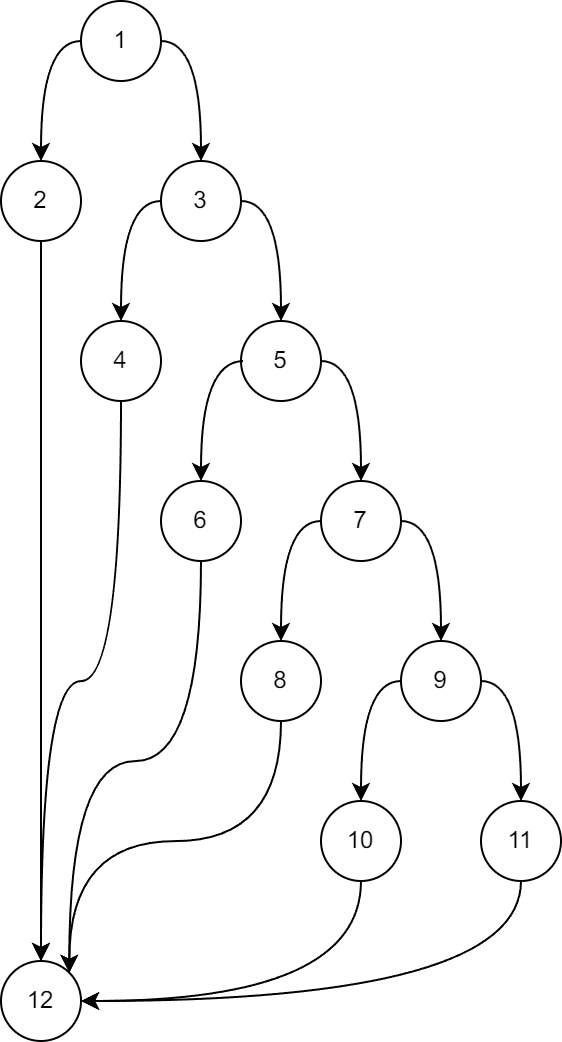

The diagram above was exported from draw.io. Its source (the exported page's mxGraphModel, read from the mxfile embedded in the PNG):
<mxGraphModel dx="1294" dy="995" grid="1" gridSize="10" guides="1" tooltips="1" connect="1" arrows="1" fold="1" page="1" pageScale="1" pageWidth="827" pageHeight="1169" math="0" shadow="0">
  <root>
    <mxCell id="0" />
    <mxCell id="1" parent="0" />
    <mxCell id="4_kUkk71L0v5db4bS-J5-14" style="edgeStyle=orthogonalEdgeStyle;rounded=0;orthogonalLoop=1;jettySize=auto;html=1;entryX=0.5;entryY=0;entryDx=0;entryDy=0;exitX=1;exitY=0.5;exitDx=0;exitDy=0;curved=1;" edge="1" parent="1" source="4_kUkk71L0v5db4bS-J5-1" target="4_kUkk71L0v5db4bS-J5-3">
      <mxGeometry relative="1" as="geometry" />
    </mxCell>
    <mxCell id="4_kUkk71L0v5db4bS-J5-1" value="1" style="ellipse;whiteSpace=wrap;html=1;aspect=fixed;" vertex="1" parent="1">
      <mxGeometry x="80" y="40" width="40" height="40" as="geometry" />
    </mxCell>
    <mxCell id="4_kUkk71L0v5db4bS-J5-2" value="2" style="ellipse;whiteSpace=wrap;html=1;aspect=fixed;" vertex="1" parent="1">
      <mxGeometry x="40" y="120" width="40" height="40" as="geometry" />
    </mxCell>
    <mxCell id="4_kUkk71L0v5db4bS-J5-3" value="3" style="ellipse;whiteSpace=wrap;html=1;aspect=fixed;" vertex="1" parent="1">
      <mxGeometry x="120" y="120" width="40" height="40" as="geometry" />
    </mxCell>
    <mxCell id="4_kUkk71L0v5db4bS-J5-4" value="4" style="ellipse;whiteSpace=wrap;html=1;aspect=fixed;" vertex="1" parent="1">
      <mxGeometry x="80" y="200" width="40" height="40" as="geometry" />
    </mxCell>
    <mxCell id="4_kUkk71L0v5db4bS-J5-5" value="5" style="ellipse;whiteSpace=wrap;html=1;aspect=fixed;" vertex="1" parent="1">
      <mxGeometry x="160" y="200" width="40" height="40" as="geometry" />
    </mxCell>
    <mxCell id="4_kUkk71L0v5db4bS-J5-6" value="6" style="ellipse;whiteSpace=wrap;html=1;aspect=fixed;" vertex="1" parent="1">
      <mxGeometry x="120" y="280" width="40" height="40" as="geometry" />
    </mxCell>
    <mxCell id="4_kUkk71L0v5db4bS-J5-7" value="7" style="ellipse;whiteSpace=wrap;html=1;aspect=fixed;" vertex="1" parent="1">
      <mxGeometry x="200" y="280" width="40" height="40" as="geometry" />
    </mxCell>
    <mxCell id="4_kUkk71L0v5db4bS-J5-8" value="8" style="ellipse;whiteSpace=wrap;html=1;aspect=fixed;" vertex="1" parent="1">
      <mxGeometry x="160" y="360" width="40" height="40" as="geometry" />
    </mxCell>
    <mxCell id="4_kUkk71L0v5db4bS-J5-9" value="9" style="ellipse;whiteSpace=wrap;html=1;aspect=fixed;" vertex="1" parent="1">
      <mxGeometry x="240" y="360" width="40" height="40" as="geometry" />
    </mxCell>
    <mxCell id="4_kUkk71L0v5db4bS-J5-11" value="10" style="ellipse;whiteSpace=wrap;html=1;aspect=fixed;" vertex="1" parent="1">
      <mxGeometry x="200" y="440" width="40" height="40" as="geometry" />
    </mxCell>
    <mxCell id="4_kUkk71L0v5db4bS-J5-12" value="11" style="ellipse;whiteSpace=wrap;html=1;aspect=fixed;" vertex="1" parent="1">
      <mxGeometry x="280" y="440" width="40" height="40" as="geometry" />
    </mxCell>
    <mxCell id="4_kUkk71L0v5db4bS-J5-15" style="edgeStyle=orthogonalEdgeStyle;rounded=0;orthogonalLoop=1;jettySize=auto;html=1;entryX=0.5;entryY=0;entryDx=0;entryDy=0;exitX=0;exitY=0.5;exitDx=0;exitDy=0;curved=1;" edge="1" parent="1" source="4_kUkk71L0v5db4bS-J5-1" target="4_kUkk71L0v5db4bS-J5-2">
      <mxGeometry relative="1" as="geometry">
        <mxPoint x="130" y="70" as="sourcePoint" />
        <mxPoint x="150" y="130" as="targetPoint" />
      </mxGeometry>
    </mxCell>
    <mxCell id="4_kUkk71L0v5db4bS-J5-16" style="edgeStyle=orthogonalEdgeStyle;rounded=0;orthogonalLoop=1;jettySize=auto;html=1;entryX=0.5;entryY=0;entryDx=0;entryDy=0;curved=1;exitX=1;exitY=0.5;exitDx=0;exitDy=0;" edge="1" parent="1" source="4_kUkk71L0v5db4bS-J5-3" target="4_kUkk71L0v5db4bS-J5-5">
      <mxGeometry relative="1" as="geometry">
        <mxPoint x="220" y="110" as="sourcePoint" />
        <mxPoint x="160" y="140" as="targetPoint" />
      </mxGeometry>
    </mxCell>
    <mxCell id="4_kUkk71L0v5db4bS-J5-17" style="edgeStyle=orthogonalEdgeStyle;rounded=0;orthogonalLoop=1;jettySize=auto;html=1;entryX=0.5;entryY=0;entryDx=0;entryDy=0;exitX=0;exitY=0.5;exitDx=0;exitDy=0;curved=1;" edge="1" parent="1" source="4_kUkk71L0v5db4bS-J5-3" target="4_kUkk71L0v5db4bS-J5-4">
      <mxGeometry relative="1" as="geometry">
        <mxPoint x="150" y="90" as="sourcePoint" />
        <mxPoint x="170" y="150" as="targetPoint" />
      </mxGeometry>
    </mxCell>
    <mxCell id="4_kUkk71L0v5db4bS-J5-18" style="edgeStyle=orthogonalEdgeStyle;rounded=0;orthogonalLoop=1;jettySize=auto;html=1;curved=1;exitX=1;exitY=0.5;exitDx=0;exitDy=0;entryX=0.5;entryY=0;entryDx=0;entryDy=0;" edge="1" parent="1" source="4_kUkk71L0v5db4bS-J5-5" target="4_kUkk71L0v5db4bS-J5-7">
      <mxGeometry relative="1" as="geometry">
        <mxPoint x="240" y="221" as="sourcePoint" />
        <mxPoint x="260" y="280" as="targetPoint" />
      </mxGeometry>
    </mxCell>
    <mxCell id="4_kUkk71L0v5db4bS-J5-19" style="edgeStyle=orthogonalEdgeStyle;rounded=0;orthogonalLoop=1;jettySize=auto;html=1;entryX=0.5;entryY=0;entryDx=0;entryDy=0;curved=1;" edge="1" parent="1" target="4_kUkk71L0v5db4bS-J5-6">
      <mxGeometry relative="1" as="geometry">
        <mxPoint x="161" y="220" as="sourcePoint" />
        <mxPoint x="140" y="280" as="targetPoint" />
      </mxGeometry>
    </mxCell>
    <mxCell id="4_kUkk71L0v5db4bS-J5-20" style="edgeStyle=orthogonalEdgeStyle;rounded=0;orthogonalLoop=1;jettySize=auto;html=1;entryX=0.5;entryY=0;entryDx=0;entryDy=0;exitX=0;exitY=0.5;exitDx=0;exitDy=0;curved=1;" edge="1" parent="1" source="4_kUkk71L0v5db4bS-J5-7" target="4_kUkk71L0v5db4bS-J5-8">
      <mxGeometry relative="1" as="geometry">
        <mxPoint x="140" y="160" as="sourcePoint" />
        <mxPoint x="120" y="220" as="targetPoint" />
      </mxGeometry>
    </mxCell>
    <mxCell id="4_kUkk71L0v5db4bS-J5-21" style="edgeStyle=orthogonalEdgeStyle;rounded=0;orthogonalLoop=1;jettySize=auto;html=1;entryX=0.5;entryY=0;entryDx=0;entryDy=0;exitX=1;exitY=0.5;exitDx=0;exitDy=0;curved=1;" edge="1" parent="1" source="4_kUkk71L0v5db4bS-J5-7" target="4_kUkk71L0v5db4bS-J5-9">
      <mxGeometry relative="1" as="geometry">
        <mxPoint x="150" y="170" as="sourcePoint" />
        <mxPoint x="130" y="230" as="targetPoint" />
      </mxGeometry>
    </mxCell>
    <mxCell id="4_kUkk71L0v5db4bS-J5-22" style="edgeStyle=orthogonalEdgeStyle;rounded=0;orthogonalLoop=1;jettySize=auto;html=1;entryX=0.5;entryY=0;entryDx=0;entryDy=0;exitX=1;exitY=0.5;exitDx=0;exitDy=0;curved=1;" edge="1" parent="1" source="4_kUkk71L0v5db4bS-J5-9" target="4_kUkk71L0v5db4bS-J5-12">
      <mxGeometry relative="1" as="geometry">
        <mxPoint x="250" y="310" as="sourcePoint" />
        <mxPoint x="270" y="370" as="targetPoint" />
      </mxGeometry>
    </mxCell>
    <mxCell id="4_kUkk71L0v5db4bS-J5-23" style="edgeStyle=orthogonalEdgeStyle;rounded=0;orthogonalLoop=1;jettySize=auto;html=1;entryX=0.5;entryY=0;entryDx=0;entryDy=0;exitX=0;exitY=0.5;exitDx=0;exitDy=0;curved=1;" edge="1" parent="1" source="4_kUkk71L0v5db4bS-J5-9" target="4_kUkk71L0v5db4bS-J5-11">
      <mxGeometry relative="1" as="geometry">
        <mxPoint x="260" y="320" as="sourcePoint" />
        <mxPoint x="280" y="380" as="targetPoint" />
      </mxGeometry>
    </mxCell>
    <mxCell id="4_kUkk71L0v5db4bS-J5-24" value="12" style="ellipse;whiteSpace=wrap;html=1;aspect=fixed;" vertex="1" parent="1">
      <mxGeometry x="40" y="520" width="40" height="40" as="geometry" />
    </mxCell>
    <mxCell id="4_kUkk71L0v5db4bS-J5-26" style="edgeStyle=orthogonalEdgeStyle;rounded=0;orthogonalLoop=1;jettySize=auto;html=1;entryX=0.5;entryY=0;entryDx=0;entryDy=0;exitX=0.5;exitY=1;exitDx=0;exitDy=0;curved=1;" edge="1" parent="1" source="4_kUkk71L0v5db4bS-J5-2" target="4_kUkk71L0v5db4bS-J5-24">
      <mxGeometry relative="1" as="geometry">
        <mxPoint x="250" y="390" as="sourcePoint" />
        <mxPoint x="230" y="450" as="targetPoint" />
      </mxGeometry>
    </mxCell>
    <mxCell id="4_kUkk71L0v5db4bS-J5-27" style="edgeStyle=orthogonalEdgeStyle;rounded=0;orthogonalLoop=1;jettySize=auto;html=1;entryX=0.5;entryY=0;entryDx=0;entryDy=0;exitX=0.5;exitY=1;exitDx=0;exitDy=0;curved=1;" edge="1" parent="1" source="4_kUkk71L0v5db4bS-J5-4" target="4_kUkk71L0v5db4bS-J5-24">
      <mxGeometry relative="1" as="geometry">
        <mxPoint x="260" y="400" as="sourcePoint" />
        <mxPoint x="240" y="460" as="targetPoint" />
      </mxGeometry>
    </mxCell>
    <mxCell id="4_kUkk71L0v5db4bS-J5-28" style="edgeStyle=orthogonalEdgeStyle;rounded=0;orthogonalLoop=1;jettySize=auto;html=1;exitX=0.5;exitY=1;exitDx=0;exitDy=0;curved=1;entryX=1;entryY=0;entryDx=0;entryDy=0;" edge="1" parent="1" source="4_kUkk71L0v5db4bS-J5-6" target="4_kUkk71L0v5db4bS-J5-24">
      <mxGeometry relative="1" as="geometry">
        <mxPoint x="270" y="410" as="sourcePoint" />
        <mxPoint x="250" y="470" as="targetPoint" />
      </mxGeometry>
    </mxCell>
    <mxCell id="4_kUkk71L0v5db4bS-J5-29" style="edgeStyle=orthogonalEdgeStyle;rounded=0;orthogonalLoop=1;jettySize=auto;html=1;entryX=1;entryY=0;entryDx=0;entryDy=0;exitX=0.5;exitY=1;exitDx=0;exitDy=0;curved=1;" edge="1" parent="1" source="4_kUkk71L0v5db4bS-J5-8" target="4_kUkk71L0v5db4bS-J5-24">
      <mxGeometry relative="1" as="geometry">
        <mxPoint x="280" y="420" as="sourcePoint" />
        <mxPoint x="260" y="480" as="targetPoint" />
      </mxGeometry>
    </mxCell>
    <mxCell id="4_kUkk71L0v5db4bS-J5-30" style="edgeStyle=orthogonalEdgeStyle;rounded=0;orthogonalLoop=1;jettySize=auto;html=1;entryX=1;entryY=0.5;entryDx=0;entryDy=0;exitX=0.5;exitY=1;exitDx=0;exitDy=0;curved=1;" edge="1" parent="1" source="4_kUkk71L0v5db4bS-J5-11" target="4_kUkk71L0v5db4bS-J5-24">
      <mxGeometry relative="1" as="geometry">
        <mxPoint x="290" y="430" as="sourcePoint" />
        <mxPoint x="270" y="490" as="targetPoint" />
      </mxGeometry>
    </mxCell>
    <mxCell id="4_kUkk71L0v5db4bS-J5-31" style="edgeStyle=orthogonalEdgeStyle;rounded=0;orthogonalLoop=1;jettySize=auto;html=1;entryX=1;entryY=0.5;entryDx=0;entryDy=0;exitX=0.5;exitY=1;exitDx=0;exitDy=0;curved=1;" edge="1" parent="1" source="4_kUkk71L0v5db4bS-J5-12" target="4_kUkk71L0v5db4bS-J5-24">
      <mxGeometry relative="1" as="geometry">
        <mxPoint x="300" y="440" as="sourcePoint" />
        <mxPoint x="280" y="500" as="targetPoint" />
      </mxGeometry>
    </mxCell>
  </root>
</mxGraphModel>